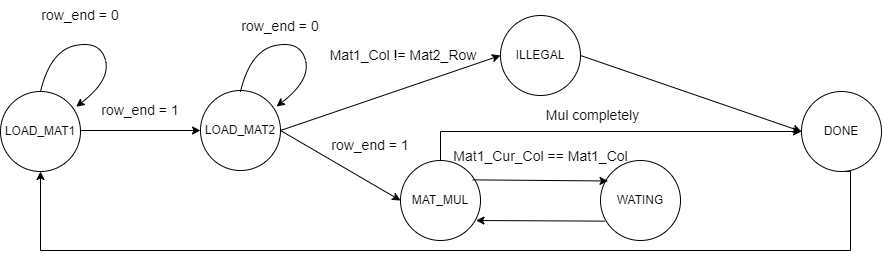

The diagram above was exported from draw.io. Its source (the exported page's mxGraphModel, read from the mxfile embedded in the PNG):
<mxGraphModel dx="1050" dy="621" grid="1" gridSize="10" guides="1" tooltips="1" connect="1" arrows="1" fold="1" page="1" pageScale="1" pageWidth="827" pageHeight="1169" math="0" shadow="0">
  <root>
    <mxCell id="0" />
    <mxCell id="1" parent="0" />
    <mxCell id="lN08Q4S2D4gLRQJkVMbl-2" value="LOAD_MAT1" style="ellipse;whiteSpace=wrap;html=1;aspect=fixed;" parent="1" vertex="1">
      <mxGeometry x="400" y="551" width="80" height="80" as="geometry" />
    </mxCell>
    <mxCell id="lN08Q4S2D4gLRQJkVMbl-3" value="LOAD_MAT2" style="ellipse;whiteSpace=wrap;html=1;aspect=fixed;" parent="1" vertex="1">
      <mxGeometry x="600" y="550" width="80" height="80" as="geometry" />
    </mxCell>
    <mxCell id="lN08Q4S2D4gLRQJkVMbl-6" value="" style="endArrow=classic;html=1;rounded=0;exitX=1;exitY=0.5;exitDx=0;exitDy=0;entryX=0;entryY=0.5;entryDx=0;entryDy=0;" parent="1" target="lN08Q4S2D4gLRQJkVMbl-3" edge="1">
      <mxGeometry width="50" height="50" relative="1" as="geometry">
        <mxPoint x="480" y="590" as="sourcePoint" />
        <mxPoint x="700" y="620" as="targetPoint" />
      </mxGeometry>
    </mxCell>
    <mxCell id="YeewYHW_pD7n-La01qWD-5" style="edgeStyle=orthogonalEdgeStyle;rounded=0;orthogonalLoop=1;jettySize=auto;html=1;exitX=0.5;exitY=0;exitDx=0;exitDy=0;" parent="1" source="lN08Q4S2D4gLRQJkVMbl-17" target="lN08Q4S2D4gLRQJkVMbl-25" edge="1">
      <mxGeometry relative="1" as="geometry" />
    </mxCell>
    <mxCell id="lN08Q4S2D4gLRQJkVMbl-17" value="MAT_MUL" style="ellipse;whiteSpace=wrap;html=1;aspect=fixed;" parent="1" vertex="1">
      <mxGeometry x="800" y="620" width="80" height="80" as="geometry" />
    </mxCell>
    <mxCell id="lN08Q4S2D4gLRQJkVMbl-18" value="" style="endArrow=classic;html=1;rounded=0;exitX=1;exitY=0.5;exitDx=0;exitDy=0;entryX=0;entryY=0.5;entryDx=0;entryDy=0;" parent="1" source="lN08Q4S2D4gLRQJkVMbl-3" target="lN08Q4S2D4gLRQJkVMbl-17" edge="1">
      <mxGeometry width="50" height="50" relative="1" as="geometry">
        <mxPoint x="680" y="590" as="sourcePoint" />
        <mxPoint x="800" y="590" as="targetPoint" />
      </mxGeometry>
    </mxCell>
    <mxCell id="lN08Q4S2D4gLRQJkVMbl-51" style="edgeStyle=orthogonalEdgeStyle;rounded=0;orthogonalLoop=1;jettySize=auto;html=1;exitX=0.5;exitY=1;exitDx=0;exitDy=0;entryX=0.5;entryY=1;entryDx=0;entryDy=0;" parent="1" source="lN08Q4S2D4gLRQJkVMbl-25" target="lN08Q4S2D4gLRQJkVMbl-2" edge="1">
      <mxGeometry relative="1" as="geometry">
        <Array as="points">
          <mxPoint x="1250" y="631" />
          <mxPoint x="1250" y="710" />
          <mxPoint x="440" y="710" />
        </Array>
      </mxGeometry>
    </mxCell>
    <mxCell id="lN08Q4S2D4gLRQJkVMbl-25" value="DONE" style="ellipse;whiteSpace=wrap;html=1;aspect=fixed;" parent="1" vertex="1">
      <mxGeometry x="1201" y="551" width="80" height="80" as="geometry" />
    </mxCell>
    <mxCell id="lN08Q4S2D4gLRQJkVMbl-27" value="" style="endArrow=classic;html=1;rounded=0;exitX=1;exitY=0.5;exitDx=0;exitDy=0;entryX=0;entryY=0.5;entryDx=0;entryDy=0;" parent="1" source="lN08Q4S2D4gLRQJkVMbl-29" target="lN08Q4S2D4gLRQJkVMbl-25" edge="1">
      <mxGeometry width="50" height="50" relative="1" as="geometry">
        <mxPoint x="1220" y="629" as="sourcePoint" />
        <mxPoint x="1050" y="460" as="targetPoint" />
      </mxGeometry>
    </mxCell>
    <mxCell id="lN08Q4S2D4gLRQJkVMbl-28" value="" style="endArrow=classic;html=1;rounded=0;exitX=1;exitY=0.5;exitDx=0;exitDy=0;entryX=0;entryY=0.5;entryDx=0;entryDy=0;" parent="1" source="lN08Q4S2D4gLRQJkVMbl-3" target="lN08Q4S2D4gLRQJkVMbl-29" edge="1">
      <mxGeometry width="50" height="50" relative="1" as="geometry">
        <mxPoint x="650" y="640" as="sourcePoint" />
        <mxPoint x="440" y="690" as="targetPoint" />
      </mxGeometry>
    </mxCell>
    <mxCell id="lN08Q4S2D4gLRQJkVMbl-29" value="ILLEGAL" style="ellipse;whiteSpace=wrap;html=1;aspect=fixed;" parent="1" vertex="1">
      <mxGeometry x="900" y="475" width="80" height="80" as="geometry" />
    </mxCell>
    <mxCell id="lN08Q4S2D4gLRQJkVMbl-43" value="" style="curved=1;endArrow=classic;html=1;rounded=0;exitX=0.5;exitY=0;exitDx=0;exitDy=0;entryX=0.946;entryY=0.19;entryDx=0;entryDy=0;entryPerimeter=0;strokeColor=default;flowAnimation=0;" parent="1" source="lN08Q4S2D4gLRQJkVMbl-2" target="lN08Q4S2D4gLRQJkVMbl-2" edge="1">
      <mxGeometry width="50" height="50" relative="1" as="geometry">
        <mxPoint x="450" y="550" as="sourcePoint" />
        <mxPoint x="500" y="500" as="targetPoint" />
        <Array as="points">
          <mxPoint x="450" y="510" />
          <mxPoint x="500" y="500" />
          <mxPoint x="510" y="540" />
        </Array>
      </mxGeometry>
    </mxCell>
    <mxCell id="lN08Q4S2D4gLRQJkVMbl-44" value="" style="curved=1;endArrow=classic;html=1;rounded=0;exitX=0.5;exitY=0;exitDx=0;exitDy=0;entryX=0.946;entryY=0.19;entryDx=0;entryDy=0;entryPerimeter=0;strokeColor=default;flowAnimation=0;" parent="1" edge="1">
      <mxGeometry width="50" height="50" relative="1" as="geometry">
        <mxPoint x="640" y="551" as="sourcePoint" />
        <mxPoint x="676" y="566" as="targetPoint" />
        <Array as="points">
          <mxPoint x="650" y="510" />
          <mxPoint x="700" y="500" />
          <mxPoint x="710" y="540" />
        </Array>
      </mxGeometry>
    </mxCell>
    <mxCell id="lN08Q4S2D4gLRQJkVMbl-55" value="&lt;font style=&quot;font-size: 14px;&quot;&gt;row_end = 1&lt;/font&gt;" style="text;html=1;align=center;verticalAlign=middle;whiteSpace=wrap;rounded=0;" parent="1" vertex="1">
      <mxGeometry x="500" y="555" width="80" height="30" as="geometry" />
    </mxCell>
    <mxCell id="lN08Q4S2D4gLRQJkVMbl-56" value="&lt;font style=&quot;font-size: 14px;&quot;&gt;row_end = 0&lt;/font&gt;" style="text;html=1;align=center;verticalAlign=middle;whiteSpace=wrap;rounded=0;" parent="1" vertex="1">
      <mxGeometry x="440" y="460" width="80" height="30" as="geometry" />
    </mxCell>
    <mxCell id="lN08Q4S2D4gLRQJkVMbl-57" value="&lt;font style=&quot;font-size: 14px;&quot;&gt;row_end = 0&lt;/font&gt;" style="text;html=1;align=center;verticalAlign=middle;whiteSpace=wrap;rounded=0;" parent="1" vertex="1">
      <mxGeometry x="640" y="471" width="80" height="30" as="geometry" />
    </mxCell>
    <mxCell id="lN08Q4S2D4gLRQJkVMbl-58" value="&lt;font style=&quot;font-size: 14px;&quot;&gt;row_end = 1&lt;/font&gt;" style="text;html=1;align=center;verticalAlign=middle;whiteSpace=wrap;rounded=0;" parent="1" vertex="1">
      <mxGeometry x="730" y="590" width="80" height="30" as="geometry" />
    </mxCell>
    <mxCell id="lN08Q4S2D4gLRQJkVMbl-59" value="&lt;font style=&quot;font-size: 14px;&quot;&gt;Mat1_Col != Mat2_Row&amp;nbsp;&lt;/font&gt;" style="text;html=1;align=center;verticalAlign=middle;whiteSpace=wrap;rounded=0;" parent="1" vertex="1">
      <mxGeometry x="710" y="500" width="190" height="30" as="geometry" />
    </mxCell>
    <mxCell id="YeewYHW_pD7n-La01qWD-1" value="WATING" style="ellipse;whiteSpace=wrap;html=1;aspect=fixed;" parent="1" vertex="1">
      <mxGeometry x="1000" y="620" width="80" height="80" as="geometry" />
    </mxCell>
    <mxCell id="YeewYHW_pD7n-La01qWD-3" value="" style="endArrow=classic;html=1;rounded=0;exitX=0.903;exitY=0.242;exitDx=0;exitDy=0;entryX=0.094;entryY=0.256;entryDx=0;entryDy=0;exitPerimeter=0;entryPerimeter=0;" parent="1" source="lN08Q4S2D4gLRQJkVMbl-17" target="YeewYHW_pD7n-La01qWD-1" edge="1">
      <mxGeometry width="50" height="50" relative="1" as="geometry">
        <mxPoint x="940" y="660" as="sourcePoint" />
        <mxPoint x="1060" y="730" as="targetPoint" />
      </mxGeometry>
    </mxCell>
    <mxCell id="YeewYHW_pD7n-La01qWD-4" value="" style="endArrow=classic;html=1;rounded=0;exitX=0.043;exitY=0.716;exitDx=0;exitDy=0;entryX=0.931;entryY=0.708;entryDx=0;entryDy=0;exitPerimeter=0;entryPerimeter=0;" parent="1" edge="1">
      <mxGeometry width="50" height="50" relative="1" as="geometry">
        <mxPoint x="1004.4799999999998" y="680.6400000000001" as="sourcePoint" />
        <mxPoint x="875.52" y="680" as="targetPoint" />
      </mxGeometry>
    </mxCell>
    <mxCell id="SwGa_YshVZ3ToAi0mvtj-2" value="&lt;span style=&quot;font-size: 14px;&quot;&gt;Mat1_Cur_Col == Mat1_Col&lt;/span&gt;" style="text;html=1;align=center;verticalAlign=middle;whiteSpace=wrap;rounded=0;" parent="1" vertex="1">
      <mxGeometry x="847.5" y="601" width="185" height="30" as="geometry" />
    </mxCell>
    <mxCell id="SwGa_YshVZ3ToAi0mvtj-3" value="&lt;span style=&quot;font-size: 14px;&quot;&gt;Mul completely&lt;/span&gt;" style="text;html=1;align=center;verticalAlign=middle;whiteSpace=wrap;rounded=0;" parent="1" vertex="1">
      <mxGeometry x="900" y="560" width="185" height="30" as="geometry" />
    </mxCell>
  </root>
</mxGraphModel>